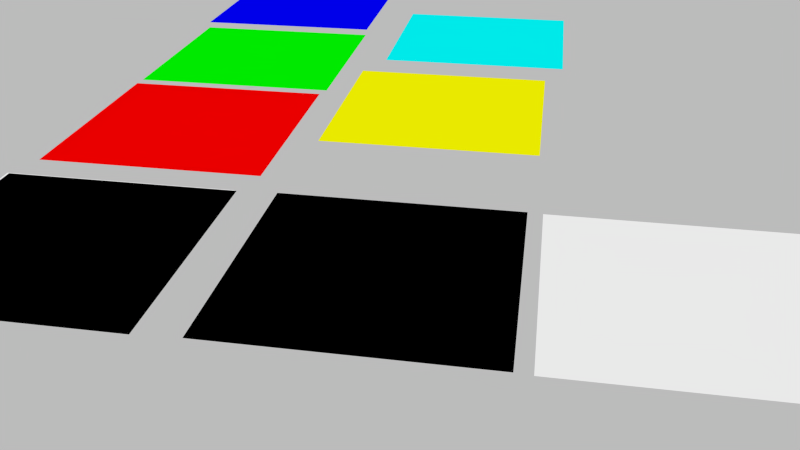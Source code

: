 # Source: blackwhite60.blend  (saved by Blender 2.69.10; exported with 4.5.12 LTS)
import bpy
from mathutils import Matrix  # noqa: F401  (used for matrix-valued properties, if any)

bpy.ops.wm.read_factory_settings(use_empty=True)
scene = bpy.context.scene
scene.name = 'Scene'

# ---- collections
col_collection_1 = bpy.data.collections.new('Collection 1'); scene.collection.children.link(col_collection_1)
col_collection_11 = bpy.data.collections.new('Collection 11'); scene.collection.children.link(col_collection_11)
col_collection_11.hide_render = True
col_collection_11.hide_viewport = True

# ---- materials (node trees are filled in below, after node groups)
mat_material_001 = bpy.data.materials.new('Material.001')
mat_material_001.alpha_threshold = 0.0
mat_material_001.use_transparent_shadow = False
mat_material_001.diffuse_color = (1.0, 0.0, 0.0, 1.0)
mat_material_001.roughness = 0.5
mat_material_001.specular_intensity = 0.0
mat_material_001.line_color = (0.0, 0.0, 0.0, 1.0)
mat_material_002 = bpy.data.materials.new('Material.002')
mat_material_002.alpha_threshold = 0.0
mat_material_002.use_transparent_shadow = False
mat_material_002.diffuse_color = (0.0, 1.0, 0.0, 1.0)
mat_material_002.roughness = 0.5
mat_material_002.specular_intensity = 0.0
mat_material_002.line_color = (0.0, 0.0, 0.0, 1.0)
mat_material_003 = bpy.data.materials.new('Material.003')
mat_material_003.alpha_threshold = 0.0
mat_material_003.use_transparent_shadow = False
mat_material_003.diffuse_color = (0.0, 0.0, 1.0, 1.0)
mat_material_003.roughness = 0.5
mat_material_003.specular_intensity = 0.0
mat_material_003.line_color = (0.0, 0.0, 0.0, 1.0)
mat_material_000 = bpy.data.materials.new('Material.000')
mat_material_000.alpha_threshold = 0.0
mat_material_000.use_transparent_shadow = False
mat_material_000.diffuse_color = (0.0, 0.0, 0.0, 1.0)
mat_material_000.roughness = 0.5
mat_material_000.specular_intensity = 0.0
mat_material_000.line_color = (0.0, 0.0, 0.0, 1.0)
mat_material_004 = bpy.data.materials.new('Material.004')
mat_material_004.alpha_threshold = 0.0
mat_material_004.use_transparent_shadow = False
mat_material_004.diffuse_color = (1.0, 1.0, 1.0, 1.0)
mat_material_004.roughness = 0.5
mat_material_004.specular_intensity = 0.0
mat_material_004.line_color = (0.0, 0.0, 0.0, 1.0)
mat_material_005 = bpy.data.materials.new('Material.005')
mat_material_005.alpha_threshold = 0.0
mat_material_005.use_transparent_shadow = False
mat_material_005.diffuse_color = (1.0, 1.0, 0.0, 1.0)
mat_material_005.roughness = 0.5
mat_material_005.specular_intensity = 0.0
mat_material_005.line_color = (0.0, 0.0, 0.0, 1.0)
mat_material_006 = bpy.data.materials.new('Material.006')
mat_material_006.alpha_threshold = 0.0
mat_material_006.use_transparent_shadow = False
mat_material_006.diffuse_color = (0.0, 1.0, 1.0, 1.0)
mat_material_006.roughness = 0.5
mat_material_006.specular_intensity = 0.0
mat_material_006.line_color = (0.0, 0.0, 0.0, 1.0)
mat_material_007 = bpy.data.materials.new('Material.007')
mat_material_007.alpha_threshold = 0.0
mat_material_007.use_transparent_shadow = False
mat_material_007.diffuse_color = (0.0, 0.0, 0.0, 1.0)
mat_material_007.roughness = 0.5
mat_material_007.specular_intensity = 0.0
mat_material_007.line_color = (0.0, 0.0, 0.0, 1.0)
mat_material_008 = bpy.data.materials.new('Material.008')
mat_material_008.alpha_threshold = 0.0
mat_material_008.use_transparent_shadow = False
mat_material_008.diffuse_color = (1.0, 1.0, 1.0, 1.0)
mat_material_008.roughness = 0.5
mat_material_008.specular_intensity = 0.0
mat_material_008.line_color = (0.0, 0.0, 0.0, 1.0)

# ---- material node trees

# ---- world
world_world = bpy.data.worlds.new('World'); scene.world = world_world
world_world.color = (0.5, 0.5, 0.5)
world_world.use_sun_shadow = False
world_world.sun_shadow_jitter_overblur = 0.0
world_world.cycles.sampling_method = 'MANUAL'
world_world.cycles.sample_map_resolution = 256

# ---- cameras
cam_camera = bpy.data.cameras.new('Camera')
cam_camera.clip_end = 100.0
cam_camera.lens = 35.0
cam_camera.sensor_width = 32.0
cam_camera.sensor_height = 18.0
cam_camera.ortho_scale = 7.314
cam_camera.dof.focus_distance = 0.0
cam_camera.dof.aperture_fstop = 128.0

# ---- lights
light_sun = bpy.data.lights.new('Sun', 'SUN')
light_sun.transmission_factor = 0.0
light_sun.angle = 0.1993
light_sun.energy = 1.0
light_sun.shadow_buffer_clip_start = 0.5
light_sun.shadow_soft_size = 0.1
light_sun.shadow_cascade_max_distance = 1000.0
light_sun.cycles.use_multiple_importance_sampling = False
light_lamp = bpy.data.lights.new('Lamp', 'SUN')
light_lamp.transmission_factor = 0.0
light_lamp.cutoff_distance = 30.0
light_lamp.angle = 0.1993
light_lamp.energy = 1.0
light_lamp.shadow_buffer_clip_start = 1.001
light_lamp.shadow_soft_size = 0.1
light_lamp.shadow_cascade_max_distance = 1000.0
light_lamp.cycles.use_multiple_importance_sampling = False

# ---- meshes
me_plane = bpy.data.meshes.new('Plane')
me_plane.from_pydata([(1.0, -1.0, 0.0), (-1.0, -1.0, 0.0), (1.0, 1.0, 0.0), (-1.0, 1.0, 0.0)], [], [(1, 0, 2, 3)])
me_plane.materials.append(mat_material_001)
me_plane.use_remesh_preserve_volume = False
me_plane.use_remesh_preserve_attributes = False
me_plane.use_mirror_vertex_groups = False
me_plane.update()
me_plane_001 = bpy.data.meshes.new('Plane.001')
me_plane_001.from_pydata([(1.0, -1.0, 0.0), (-1.0, -1.0, 0.0), (1.0, 1.0, 0.0), (-1.0, 1.0, 0.0)], [], [(1, 0, 2, 3)])
me_plane_001.materials.append(mat_material_002)
me_plane_001.use_remesh_preserve_volume = False
me_plane_001.use_remesh_preserve_attributes = False
me_plane_001.use_mirror_vertex_groups = False
me_plane_001.update()
me_plane_002 = bpy.data.meshes.new('Plane.002')
me_plane_002.from_pydata([(1.0, -1.0, 0.0), (-1.0, -1.0, 0.0), (1.0, 1.0, 0.0), (-1.0, 1.0, 0.0)], [], [(1, 0, 2, 3)])
me_plane_002.materials.append(mat_material_003)
me_plane_002.use_remesh_preserve_volume = False
me_plane_002.use_remesh_preserve_attributes = False
me_plane_002.use_mirror_vertex_groups = False
me_plane_002.update()
me_plane_003 = bpy.data.meshes.new('Plane.003')
me_plane_003.from_pydata([(1.0, -1.0, 0.0), (-1.0, -1.0, 0.0), (1.0, 1.0, 0.0), (-1.0, 1.0, 0.0)], [], [(1, 0, 2, 3)])
me_plane_003.materials.append(mat_material_000)
me_plane_003.use_remesh_preserve_volume = False
me_plane_003.use_remesh_preserve_attributes = False
me_plane_003.use_mirror_vertex_groups = False
me_plane_003.update()
me_plane_004 = bpy.data.meshes.new('Plane.004')
me_plane_004.from_pydata([(1.0, -1.0, 0.0), (-1.0, -1.0, 0.0), (1.0, 1.0, 0.0), (-1.0, 1.0, 0.0)], [], [(1, 0, 2, 3)])
me_plane_004.materials.append(mat_material_004)
me_plane_004.use_remesh_preserve_volume = False
me_plane_004.use_remesh_preserve_attributes = False
me_plane_004.use_mirror_vertex_groups = False
me_plane_004.update()
me_plane_005 = bpy.data.meshes.new('Plane.005')
me_plane_005.from_pydata([(1.0, -1.0, 0.0), (-1.0, -1.0, 0.0), (1.0, 1.0, 0.0), (-1.0, 1.0, 0.0)], [], [(1, 0, 2, 3)])
me_plane_005.materials.append(mat_material_005)
me_plane_005.use_remesh_preserve_volume = False
me_plane_005.use_remesh_preserve_attributes = False
me_plane_005.use_mirror_vertex_groups = False
me_plane_005.update()
me_plane_006 = bpy.data.meshes.new('Plane.006')
me_plane_006.from_pydata([(1.0, -1.0, 0.0), (-1.0, -1.0, 0.0), (1.0, 1.0, 0.0), (-1.0, 1.0, 0.0)], [], [(1, 0, 2, 3)])
me_plane_006.materials.append(mat_material_006)
me_plane_006.use_remesh_preserve_volume = False
me_plane_006.use_remesh_preserve_attributes = False
me_plane_006.use_mirror_vertex_groups = False
me_plane_006.update()
me_plane_007 = bpy.data.meshes.new('Plane.007')
me_plane_007.from_pydata([(1.0, -1.0, 0.0), (-1.0, -1.0, 0.0), (1.0, 1.0, 0.0), (-1.0, 1.0, 0.0)], [], [(1, 0, 2, 3)])
me_plane_007.materials.append(mat_material_007)
me_plane_007.use_remesh_preserve_volume = False
me_plane_007.use_remesh_preserve_attributes = False
me_plane_007.use_mirror_vertex_groups = False
me_plane_007.update()
me_plane_008 = bpy.data.meshes.new('Plane.008')
me_plane_008.from_pydata([(1.0, -1.0, 0.0), (-1.0, -1.0, 0.0), (1.0, 1.0, 0.0), (-1.0, 1.0, 0.0)], [], [(1, 0, 2, 3)])
me_plane_008.materials.append(mat_material_008)
me_plane_008.use_remesh_preserve_volume = False
me_plane_008.use_remesh_preserve_attributes = False
me_plane_008.use_mirror_vertex_groups = False
me_plane_008.update()
me_cube = bpy.data.meshes.new('Cube')
me_cube.from_pydata([(-1.0, -1.0, -1.0), (-1.0, 1.0, -1.0), (1.0, 1.0, -1.0), (1.0, -1.0, -1.0), (-1.0, -1.0, 1.0), (-1.0, 1.0, 1.0), (1.0, 1.0, 1.0), (1.0, -1.0, 1.0)], [], [(4, 5, 1, 0), (5, 6, 2, 1), (6, 7, 3, 2), (7, 4, 0, 3), (0, 1, 2, 3), (7, 6, 5, 4)])
me_cube.use_remesh_preserve_volume = False
me_cube.use_remesh_preserve_attributes = False
me_cube.use_mirror_vertex_groups = False
me_cube.update()

# ---- objects
ob_sun = bpy.data.objects.new('Sun', light_sun)
ob_scripts = bpy.data.objects.new('Scripts', None)
ob_red = bpy.data.objects.new('red', me_plane)
ob_lamp = bpy.data.objects.new('Lamp', light_lamp)
ob_camera = bpy.data.objects.new('Camera', cam_camera)
ob_green = bpy.data.objects.new('green', me_plane_001)
ob_blue = bpy.data.objects.new('blue', me_plane_002)
ob_black = bpy.data.objects.new('black', me_plane_003)
ob_white = bpy.data.objects.new('white', me_plane_004)
ob_yellow = bpy.data.objects.new('yellow', me_plane_005)
ob_cyan = bpy.data.objects.new('cyan', me_plane_006)
ob_black_001 = bpy.data.objects.new('black.001', me_plane_007)
ob_white_001 = bpy.data.objects.new('white.001', me_plane_008)
ob_cube = bpy.data.objects.new('Cube', me_cube)

# ---- transforms, parenting, visibility, modifiers, constraints
ob_sun.location = (0.01574, -0.00125, 10.04)
ob_sun.lineart.crease_threshold = 0.0
ob_scripts.location = (19.98, 10.54, -25.24)
ob_scripts.empty_image_offset = (0.0, 0.0)
ob_scripts.lineart.crease_threshold = 0.0
ob_red.location = (-5.518, -3.074, 0.0)
ob_red.scale = (1.382, 1.382, 1.382)
ob_red.lineart.crease_threshold = 0.0
ob_lamp.location = (4.076, 1.005, 5.904)
ob_lamp.rotation_euler = (0.6503, 0.05522, 1.866)
ob_lamp.lock_rotations_4d = False
ob_lamp.empty_display_type = 'ARROWS'
ob_lamp.color = (0.0, 0.0, 0.0, 0.0)
ob_lamp.hide_viewport = True
ob_lamp.hide_select = True
ob_lamp.hide_render = True
ob_lamp.lineart.crease_threshold = 0.0
ob_camera.location = (-1.015, -13.21, 4.353)
ob_camera.rotation_euler = (1.071, -2.585e-08, 0.168)
ob_camera.lock_rotations_4d = False
ob_camera.empty_display_type = 'ARROWS'
ob_camera.color = (0.0, 0.0, 0.0, 0.0)
ob_camera.display_type = 'WIRE'
ob_camera.lineart.crease_threshold = 0.0
ob_green.location = (-5.479, -0.1215, 0.0)
ob_green.scale = (1.407, 1.407, 1.407)
ob_green.lineart.crease_threshold = 0.0
ob_blue.location = (-5.561, 3.045, 0.0)
ob_blue.scale = (1.44, 1.44, 1.44)
ob_blue.lineart.crease_threshold = 0.0
ob_black.location = (-5.664, -6.253, 0.0)
ob_black.scale = (1.382, 1.382, 1.382)
ob_black.lineart.crease_threshold = 0.0
ob_white.location = (-5.69, -6.241, 0.0)
ob_white.scale = (1.382, 1.382, 1.382)
ob_white.lineart.crease_threshold = 0.0
ob_yellow.location = (-2.351, -1.958, 0.0)
ob_yellow.scale = (1.382, 1.382, 1.382)
ob_yellow.lineart.crease_threshold = 0.0
ob_cyan.location = (-2.095, 1.383, 0.0)
ob_cyan.scale = (1.382, 1.382, 1.382)
ob_cyan.lineart.crease_threshold = 0.0
ob_black_001.location = (-2.436, -6.225, 0.0)
ob_black_001.scale = (1.382, 1.382, 1.382)
ob_black_001.lineart.crease_threshold = 0.0
ob_white_001.location = (0.4928, -6.241, 0.0)
ob_white_001.scale = (1.382, 1.382, 1.382)
ob_white_001.lineart.crease_threshold = 0.0
ob_cube.location = (-0.9806, -0.6215, -3.248)
ob_cube.lineart.crease_threshold = 0.0

# ---- collection membership
col_collection_1.objects.link(ob_sun)
col_collection_1.objects.link(ob_scripts)
col_collection_1.objects.link(ob_red)
col_collection_1.objects.link(ob_lamp)
col_collection_1.objects.link(ob_camera)
col_collection_1.objects.link(ob_green)
col_collection_1.objects.link(ob_blue)
col_collection_1.objects.link(ob_black)
col_collection_1.objects.link(ob_white)
col_collection_1.objects.link(ob_yellow)
col_collection_1.objects.link(ob_cyan)
col_collection_1.objects.link(ob_black_001)
col_collection_1.objects.link(ob_white_001)
col_collection_11.objects.link(ob_cube)

# ---- scene / render settings (as saved in the file)
scene.camera = ob_camera
scene.frame_start = 1; scene.frame_end = 250; scene.frame_set(0)
scene.render.engine = 'BLENDER_EEVEE_NEXT'
scene.render.image_settings.compression = 90
scene.render.resolution_percentage = 50
scene.render.fps = 180
scene.render.dither_intensity = 0.0
scene.cycles.use_denoising = False
scene.cycles.samples = 10
scene.cycles.sampling_pattern = 'TABULATED_SOBOL'
scene.cycles.light_sampling_threshold = 0.0
scene.cycles.use_adaptive_sampling = False
scene.cycles.use_light_tree = False
scene.cycles.blur_glossy = 0.0
scene.cycles.volume_bounces = 1
scene.cycles.pixel_filter_type = 'GAUSSIAN'
scene.cycles.sample_clamp_indirect = 0.0
scene.view_settings.view_transform = 'Standard'
bpy.context.view_layer.update()
